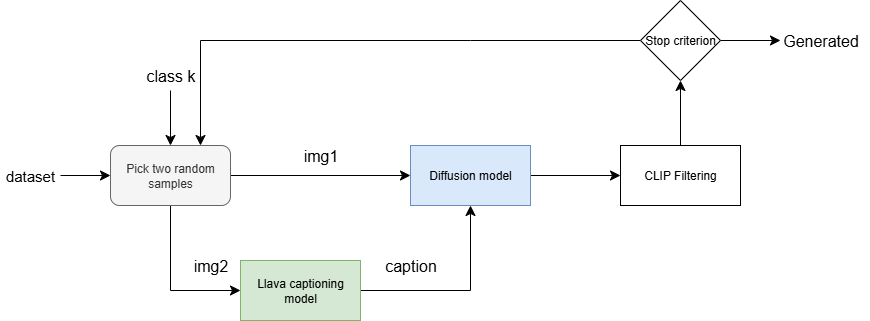

The diagram above was exported from draw.io. Its source (the exported page's mxGraphModel, read from the mxfile embedded in the PNG):
<mxGraphModel dx="1460" dy="1050" grid="1" gridSize="10" guides="1" tooltips="1" connect="1" arrows="1" fold="1" page="0" pageScale="1" pageWidth="827" pageHeight="1169" math="0" shadow="0">
  <root>
    <mxCell id="0" />
    <mxCell id="1" parent="0" />
    <mxCell id="dUNR6z533cDc7a-lz2Sv-2" style="edgeStyle=none;curved=1;rounded=0;orthogonalLoop=1;jettySize=auto;html=1;fontSize=12;startSize=8;endSize=8;" parent="1" source="dUNR6z533cDc7a-lz2Sv-1" edge="1">
      <mxGeometry relative="1" as="geometry">
        <mxPoint x="100" y="125" as="targetPoint" />
      </mxGeometry>
    </mxCell>
    <mxCell id="dUNR6z533cDc7a-lz2Sv-1" value="&lt;font style=&quot;font-size: 15px;&quot;&gt;dataset&lt;/font&gt;" style="text;html=1;align=center;verticalAlign=middle;whiteSpace=wrap;rounded=0;" parent="1" vertex="1">
      <mxGeometry x="-10" y="110" width="60" height="30" as="geometry" />
    </mxCell>
    <mxCell id="dUNR6z533cDc7a-lz2Sv-5" style="edgeStyle=none;curved=1;rounded=0;orthogonalLoop=1;jettySize=auto;html=1;fontSize=12;startSize=8;endSize=8;exitX=1;exitY=0.5;exitDx=0;exitDy=0;entryX=0;entryY=0.5;entryDx=0;entryDy=0;" parent="1" source="dUNR6z533cDc7a-lz2Sv-4" target="dUNR6z533cDc7a-lz2Sv-13" edge="1">
      <mxGeometry relative="1" as="geometry">
        <mxPoint x="340" y="110" as="targetPoint" />
      </mxGeometry>
    </mxCell>
    <mxCell id="dUNR6z533cDc7a-lz2Sv-7" style="edgeStyle=none;curved=0;rounded=0;orthogonalLoop=1;jettySize=auto;html=1;fontSize=12;startSize=8;endSize=8;" parent="1" source="dUNR6z533cDc7a-lz2Sv-4" edge="1">
      <mxGeometry relative="1" as="geometry">
        <mxPoint x="230" y="240" as="targetPoint" />
        <Array as="points">
          <mxPoint x="160" y="240" />
        </Array>
      </mxGeometry>
    </mxCell>
    <mxCell id="dUNR6z533cDc7a-lz2Sv-4" value="Pick two random samples" style="rounded=1;whiteSpace=wrap;html=1;fillColor=#f5f5f5;fontColor=#333333;strokeColor=#666666;" parent="1" vertex="1">
      <mxGeometry x="100" y="95" width="120" height="60" as="geometry" />
    </mxCell>
    <mxCell id="dUNR6z533cDc7a-lz2Sv-9" style="edgeStyle=none;curved=1;rounded=0;orthogonalLoop=1;jettySize=auto;html=1;entryX=0.5;entryY=0;entryDx=0;entryDy=0;fontSize=12;startSize=8;endSize=8;" parent="1" source="dUNR6z533cDc7a-lz2Sv-8" target="dUNR6z533cDc7a-lz2Sv-4" edge="1">
      <mxGeometry relative="1" as="geometry" />
    </mxCell>
    <mxCell id="dUNR6z533cDc7a-lz2Sv-8" value="class k" style="text;html=1;align=center;verticalAlign=middle;resizable=0;points=[];autosize=1;strokeColor=none;fillColor=none;fontSize=16;" parent="1" vertex="1">
      <mxGeometry x="125" y="10" width="70" height="30" as="geometry" />
    </mxCell>
    <mxCell id="dUNR6z533cDc7a-lz2Sv-12" style="edgeStyle=none;curved=0;rounded=0;orthogonalLoop=1;jettySize=auto;html=1;fontSize=12;startSize=8;endSize=8;entryX=0.5;entryY=1;entryDx=0;entryDy=0;" parent="1" source="dUNR6z533cDc7a-lz2Sv-11" target="dUNR6z533cDc7a-lz2Sv-13" edge="1">
      <mxGeometry relative="1" as="geometry">
        <mxPoint x="500" y="160" as="targetPoint" />
        <Array as="points">
          <mxPoint x="460" y="240" />
        </Array>
      </mxGeometry>
    </mxCell>
    <mxCell id="dUNR6z533cDc7a-lz2Sv-11" value="Llava captioning model" style="rounded=0;whiteSpace=wrap;html=1;fillColor=#d5e8d4;strokeColor=#82b366;" parent="1" vertex="1">
      <mxGeometry x="230" y="210" width="120" height="60" as="geometry" />
    </mxCell>
    <mxCell id="dUNR6z533cDc7a-lz2Sv-14" style="edgeStyle=none;curved=1;rounded=0;orthogonalLoop=1;jettySize=auto;html=1;fontSize=12;startSize=8;endSize=8;" parent="1" source="dUNR6z533cDc7a-lz2Sv-13" edge="1">
      <mxGeometry relative="1" as="geometry">
        <mxPoint x="610" y="125" as="targetPoint" />
      </mxGeometry>
    </mxCell>
    <mxCell id="dUNR6z533cDc7a-lz2Sv-13" value="Diffusion model" style="rounded=0;whiteSpace=wrap;html=1;fillColor=#dae8fc;strokeColor=#6c8ebf;" parent="1" vertex="1">
      <mxGeometry x="400" y="95" width="120" height="60" as="geometry" />
    </mxCell>
    <mxCell id="dUNR6z533cDc7a-lz2Sv-15" value="img1" style="text;html=1;align=center;verticalAlign=middle;resizable=0;points=[];autosize=1;strokeColor=none;fillColor=none;fontSize=16;" parent="1" vertex="1">
      <mxGeometry x="280" y="90" width="60" height="30" as="geometry" />
    </mxCell>
    <mxCell id="dUNR6z533cDc7a-lz2Sv-16" value="img2" style="text;html=1;align=center;verticalAlign=middle;resizable=0;points=[];autosize=1;strokeColor=none;fillColor=none;fontSize=16;" parent="1" vertex="1">
      <mxGeometry x="170" y="200" width="60" height="30" as="geometry" />
    </mxCell>
    <mxCell id="dUNR6z533cDc7a-lz2Sv-17" value="caption" style="text;html=1;align=center;verticalAlign=middle;resizable=0;points=[];autosize=1;strokeColor=none;fillColor=none;fontSize=16;" parent="1" vertex="1">
      <mxGeometry x="360" y="200" width="80" height="30" as="geometry" />
    </mxCell>
    <mxCell id="dUNR6z533cDc7a-lz2Sv-20" style="edgeStyle=none;curved=1;rounded=0;orthogonalLoop=1;jettySize=auto;html=1;fontSize=12;startSize=8;endSize=8;entryX=0.5;entryY=1;entryDx=0;entryDy=0;" parent="1" source="dUNR6z533cDc7a-lz2Sv-18" target="dUNR6z533cDc7a-lz2Sv-21" edge="1">
      <mxGeometry relative="1" as="geometry">
        <mxPoint x="670" y="50" as="targetPoint" />
      </mxGeometry>
    </mxCell>
    <mxCell id="dUNR6z533cDc7a-lz2Sv-18" value="CLIP Filtering" style="rounded=0;whiteSpace=wrap;html=1;" parent="1" vertex="1">
      <mxGeometry x="610" y="95" width="120" height="60" as="geometry" />
    </mxCell>
    <mxCell id="dUNR6z533cDc7a-lz2Sv-23" style="edgeStyle=none;curved=1;rounded=0;orthogonalLoop=1;jettySize=auto;html=1;fontSize=12;startSize=8;endSize=8;" parent="1" source="dUNR6z533cDc7a-lz2Sv-21" edge="1">
      <mxGeometry relative="1" as="geometry">
        <mxPoint x="770" y="-10" as="targetPoint" />
      </mxGeometry>
    </mxCell>
    <mxCell id="dUNR6z533cDc7a-lz2Sv-24" style="edgeStyle=none;curved=0;rounded=0;orthogonalLoop=1;jettySize=auto;html=1;entryX=0.75;entryY=0;entryDx=0;entryDy=0;fontSize=12;startSize=8;endSize=8;" parent="1" source="dUNR6z533cDc7a-lz2Sv-21" target="dUNR6z533cDc7a-lz2Sv-4" edge="1">
      <mxGeometry relative="1" as="geometry">
        <Array as="points">
          <mxPoint x="460" y="-10" />
          <mxPoint x="190" y="-10" />
        </Array>
      </mxGeometry>
    </mxCell>
    <mxCell id="dUNR6z533cDc7a-lz2Sv-21" value="Stop criterion" style="rhombus;whiteSpace=wrap;html=1;" parent="1" vertex="1">
      <mxGeometry x="630" y="-50" width="80" height="80" as="geometry" />
    </mxCell>
    <mxCell id="dUNR6z533cDc7a-lz2Sv-25" value="Generated" style="text;html=1;align=center;verticalAlign=middle;resizable=0;points=[];autosize=1;strokeColor=none;fillColor=none;fontSize=16;" parent="1" vertex="1">
      <mxGeometry x="760" y="-25" width="100" height="30" as="geometry" />
    </mxCell>
  </root>
</mxGraphModel>